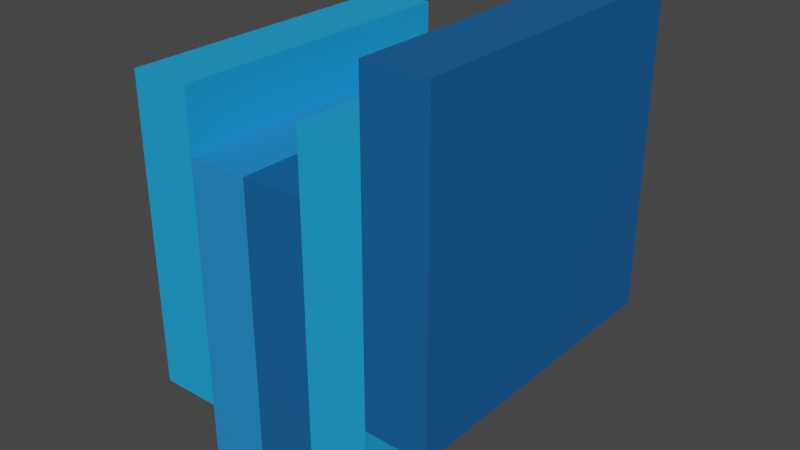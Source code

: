 # Source: Water.blend  (saved by Blender 2.90.8; exported with 4.5.12 LTS)
import bpy
from mathutils import Matrix  # noqa: F401  (used for matrix-valued properties, if any)

bpy.ops.wm.read_factory_settings(use_empty=True)
scene = bpy.context.scene
scene.name = 'Scene'

# ---- collections
col_collection = bpy.data.collections.new('Collection'); scene.collection.children.link(col_collection)

# ---- materials (node trees are filled in below, after node groups)
mat_water4 = bpy.data.materials.new('Water4')
mat_water4.use_transparent_shadow = False
mat_water3 = bpy.data.materials.new('Water3')
mat_water3.use_transparent_shadow = False
mat_water2 = bpy.data.materials.new('Water2')
mat_water2.use_transparent_shadow = False

# ---- material node trees
mat_water4.use_nodes = True; mat_water4.node_tree.nodes.clear()
_N = mat_water4.node_tree.nodes; _L = mat_water4.node_tree.links
n0 = _N.new('ShaderNodeBsdfPrincipled'); n0.name = 'Principled BSDF'; n0.location = (10, 300)
n0.distribution = 'GGX'
n0.subsurface_method = 'BURLEY'
n0.inputs[0].default_value = (0.01161, 0.3663, 0.8388, 1.0)
n0.inputs[3].default_value = 1.45
n0.inputs[27].default_value = (0.0, 0.0, 0.0, 1.0)
n0.inputs[28].default_value = 1.0
n1 = _N.new('ShaderNodeOutputMaterial'); n1.name = 'Material Output'; n1.location = (300, 300)
_L.new(n0.outputs[0], n1.inputs[0])
n1.is_active_output = True
mat_water3.use_nodes = True; mat_water3.node_tree.nodes.clear()
_N = mat_water3.node_tree.nodes; _L = mat_water3.node_tree.links
n0 = _N.new('ShaderNodeBsdfPrincipled'); n0.name = 'Principled BSDF'; n0.location = (10, 300)
n0.distribution = 'GGX'
n0.subsurface_method = 'BURLEY'
n0.inputs[0].default_value = (0.01681, 0.2502, 0.7011, 1.0)
n0.inputs[3].default_value = 1.45
n0.inputs[27].default_value = (0.0, 0.0, 0.0, 1.0)
n0.inputs[28].default_value = 1.0
n1 = _N.new('ShaderNodeOutputMaterial'); n1.name = 'Material Output'; n1.location = (300, 300)
_L.new(n0.outputs[0], n1.inputs[0])
n1.is_active_output = True
mat_water2.use_nodes = True; mat_water2.node_tree.nodes.clear()
_N = mat_water2.node_tree.nodes; _L = mat_water2.node_tree.links
n0 = _N.new('ShaderNodeBsdfPrincipled'); n0.name = 'Principled BSDF'; n0.location = (10, 300)
n0.distribution = 'GGX'
n0.subsurface_method = 'BURLEY'
n0.inputs[0].default_value = (0.004777, 0.1119, 0.3325, 1.0)
n0.inputs[3].default_value = 1.45
n0.inputs[27].default_value = (0.0, 0.0, 0.0, 1.0)
n0.inputs[28].default_value = 1.0
n1 = _N.new('ShaderNodeOutputMaterial'); n1.name = 'Material Output'; n1.location = (300, 300)
_L.new(n0.outputs[0], n1.inputs[0])
n1.is_active_output = True

# ---- world
world_world = bpy.data.worlds.new('World'); scene.world = world_world
world_world.use_nodes = True; world_world.node_tree.nodes.clear()
_N = world_world.node_tree.nodes; _L = world_world.node_tree.links
n0 = _N.new('ShaderNodeOutputWorld'); n0.name = 'World Output'; n0.location = (300, 300)
n1 = _N.new('ShaderNodeBackground'); n1.name = 'Background'; n1.location = (10, 300)
n1.inputs[0].default_value = (0.05088, 0.05088, 0.05088, 1.0)
_L.new(n1.outputs[0], n0.inputs[0])
n0.is_active_output = True
world_world.color = (0.05088, 0.05088, 0.05088)
world_world.use_sun_shadow = False
world_world.sun_shadow_jitter_overblur = 0.0

# ---- meshes
me_cube_001 = bpy.data.meshes.new('Cube.001')
me_cube_001.from_pydata([(-1.0, -1.0, -1.0), (-1.0, -1.0, 1.0), (-1.0, 1.0, -1.0), (-1.0, 1.0, 1.0), (1.0, -1.0, -1.0), (1.0, -1.0, 1.0), (1.0, 1.0, -1.0), (1.0, 1.0, 1.0)], [], [(0, 1, 3, 2), (2, 3, 7, 6), (6, 7, 5, 4), (4, 5, 1, 0), (2, 6, 4, 0), (7, 3, 1, 5)])
_uv = me_cube_001.uv_layers.new(name='UVMap')
_uv.uv.foreach_set('vector', [0.375, 0.0, 0.625, 0.0, 0.625, 0.25, 0.375, 0.25, 0.375, 0.25, 0.625, 0.25, 0.625, 0.5, 0.375, 0.5, 0.375, 0.5, 0.625, 0.5, 0.625, 0.75, 0.375, 0.75, 0.375, 0.75, 0.625, 0.75, 0.625, 1.0, 0.375, 1.0, 0.125, 0.5, 0.375, 0.5, 0.375, 0.75, 0.125, 0.75, 0.625, 0.5, 0.875, 0.5, 0.875, 0.75, 0.625, 0.75])
me_cube_001.materials.append(mat_water4)
me_cube_001.use_remesh_fix_poles = True
me_cube_001.use_remesh_preserve_attributes = False
me_cube_001.use_mirror_vertex_groups = False
me_cube_001.update()
me_cube_002 = bpy.data.meshes.new('Cube.002')
me_cube_002.from_pydata([(-1.0, -1.0, -1.0), (-1.0, -1.0, 1.0), (-1.0, 1.0, -1.0), (-1.0, 1.0, 1.0), (1.0, -1.0, -1.0), (1.0, -1.0, 1.0), (1.0, 1.0, -1.0), (1.0, 1.0, 1.0)], [], [(0, 1, 3, 2), (2, 3, 7, 6), (6, 7, 5, 4), (4, 5, 1, 0), (2, 6, 4, 0), (7, 3, 1, 5)])
_uv = me_cube_002.uv_layers.new(name='UVMap')
_uv.uv.foreach_set('vector', [0.375, 0.0, 0.625, 0.0, 0.625, 0.25, 0.375, 0.25, 0.375, 0.25, 0.625, 0.25, 0.625, 0.5, 0.375, 0.5, 0.375, 0.5, 0.625, 0.5, 0.625, 0.75, 0.375, 0.75, 0.375, 0.75, 0.625, 0.75, 0.625, 1.0, 0.375, 1.0, 0.125, 0.5, 0.375, 0.5, 0.375, 0.75, 0.125, 0.75, 0.625, 0.5, 0.875, 0.5, 0.875, 0.75, 0.625, 0.75])
me_cube_002.materials.append(mat_water3)
me_cube_002.use_remesh_fix_poles = True
me_cube_002.use_remesh_preserve_attributes = False
me_cube_002.use_mirror_vertex_groups = False
me_cube_002.update()
me_cube_003 = bpy.data.meshes.new('Cube.003')
me_cube_003.from_pydata([(-1.0, -1.0, -1.0), (-1.0, -1.0, 1.0), (-1.0, 1.0, -1.0), (-1.0, 1.0, 1.0), (1.0, -1.0, -1.0), (1.0, -1.0, 1.0), (1.0, 1.0, -1.0), (1.0, 1.0, 1.0)], [], [(0, 1, 3, 2), (2, 3, 7, 6), (6, 7, 5, 4), (4, 5, 1, 0), (2, 6, 4, 0), (7, 3, 1, 5)])
_uv = me_cube_003.uv_layers.new(name='UVMap')
_uv.uv.foreach_set('vector', [0.375, 0.0, 0.625, 0.0, 0.625, 0.25, 0.375, 0.25, 0.375, 0.25, 0.625, 0.25, 0.625, 0.5, 0.375, 0.5, 0.375, 0.5, 0.625, 0.5, 0.625, 0.75, 0.375, 0.75, 0.375, 0.75, 0.625, 0.75, 0.625, 1.0, 0.375, 1.0, 0.125, 0.5, 0.375, 0.5, 0.375, 0.75, 0.125, 0.75, 0.625, 0.5, 0.875, 0.5, 0.875, 0.75, 0.625, 0.75])
me_cube_003.materials.append(mat_water2)
me_cube_003.use_remesh_fix_poles = True
me_cube_003.use_remesh_preserve_attributes = False
me_cube_003.use_mirror_vertex_groups = False
me_cube_003.update()
me_cube_004 = bpy.data.meshes.new('Cube.004')
me_cube_004.from_pydata([(-1.0, -1.0, -1.0), (-1.0, -1.0, 1.0), (-1.0, 1.0, -1.0), (-1.0, 1.0, 1.0), (1.0, -1.0, -1.0), (1.0, -1.0, 1.0), (1.0, 1.0, -1.0), (1.0, 1.0, 1.0)], [], [(0, 1, 3, 2), (2, 3, 7, 6), (6, 7, 5, 4), (4, 5, 1, 0), (2, 6, 4, 0), (7, 3, 1, 5)])
_uv = me_cube_004.uv_layers.new(name='UVMap')
_uv.uv.foreach_set('vector', [0.375, 0.0, 0.625, 0.0, 0.625, 0.25, 0.375, 0.25, 0.375, 0.25, 0.625, 0.25, 0.625, 0.5, 0.375, 0.5, 0.375, 0.5, 0.625, 0.5, 0.625, 0.75, 0.375, 0.75, 0.375, 0.75, 0.625, 0.75, 0.625, 1.0, 0.375, 1.0, 0.125, 0.5, 0.375, 0.5, 0.375, 0.75, 0.125, 0.75, 0.625, 0.5, 0.875, 0.5, 0.875, 0.75, 0.625, 0.75])
me_cube_004.materials.append(mat_water4)
me_cube_004.use_remesh_fix_poles = True
me_cube_004.use_remesh_preserve_attributes = False
me_cube_004.use_mirror_vertex_groups = False
me_cube_004.update()
me_cube_005 = bpy.data.meshes.new('Cube.005')
me_cube_005.from_pydata([(-1.0, -1.0, -1.0), (-1.0, -1.0, 1.0), (-1.0, 1.0, -1.0), (-1.0, 1.0, 1.0), (1.0, -1.0, -1.0), (1.0, -1.0, 1.0), (1.0, 1.0, -1.0), (1.0, 1.0, 1.0)], [], [(0, 1, 3, 2), (2, 3, 7, 6), (6, 7, 5, 4), (4, 5, 1, 0), (2, 6, 4, 0), (7, 3, 1, 5)])
_uv = me_cube_005.uv_layers.new(name='UVMap')
_uv.uv.foreach_set('vector', [0.375, 0.0, 0.625, 0.0, 0.625, 0.25, 0.375, 0.25, 0.375, 0.25, 0.625, 0.25, 0.625, 0.5, 0.375, 0.5, 0.375, 0.5, 0.625, 0.5, 0.625, 0.75, 0.375, 0.75, 0.375, 0.75, 0.625, 0.75, 0.625, 1.0, 0.375, 1.0, 0.125, 0.5, 0.375, 0.5, 0.375, 0.75, 0.125, 0.75, 0.625, 0.5, 0.875, 0.5, 0.875, 0.75, 0.625, 0.75])
me_cube_005.materials.append(mat_water2)
me_cube_005.use_remesh_fix_poles = True
me_cube_005.use_remesh_preserve_attributes = False
me_cube_005.use_mirror_vertex_groups = False
me_cube_005.update()

# ---- objects
ob_cube = bpy.data.objects.new('Cube', me_cube_001)
ob_cube_001 = bpy.data.objects.new('Cube.001', me_cube_002)
ob_cube_002 = bpy.data.objects.new('Cube.002', me_cube_003)
ob_cube_003 = bpy.data.objects.new('Cube.003', me_cube_004)
ob_cube_004 = bpy.data.objects.new('Cube.004', me_cube_005)

# ---- transforms, parenting, visibility, modifiers, constraints
ob_cube.location = (-0.8, 0.0, 0.4)
ob_cube.scale = (0.2, 1.0, 1.0)
ob_cube.lineart.crease_threshold = 0.0
ob_cube_001.location = (-0.4, 0.0, 0.0)
ob_cube_001.scale = (0.2, 1.0, 1.0)
ob_cube_001.lineart.crease_threshold = 0.0
ob_cube_002.location = (0.0, 0.0, 0.0)
ob_cube_002.scale = (0.2, 1.0, 1.0)
ob_cube_002.lineart.crease_threshold = 0.0
ob_cube_003.location = (0.4, 0.0, 0.4)
ob_cube_003.scale = (0.2, 1.0, 1.0)
ob_cube_003.lineart.crease_threshold = 0.0
ob_cube_004.location = (0.8, 0.0, 0.8)
ob_cube_004.scale = (0.2, 1.0, 1.0)
ob_cube_004.lineart.crease_threshold = 0.0

# ---- collection membership
col_collection.objects.link(ob_cube)
col_collection.objects.link(ob_cube_001)
col_collection.objects.link(ob_cube_002)
col_collection.objects.link(ob_cube_003)
col_collection.objects.link(ob_cube_004)

# ---- scene / render settings (as saved in the file)
scene.frame_start = 1; scene.frame_end = 150; scene.frame_set(1)
scene.render.engine = 'BLENDER_EEVEE_NEXT'
scene.cycles.use_denoising = False
scene.cycles.samples = 128
scene.cycles.sampling_pattern = 'TABULATED_SOBOL'
scene.cycles.use_adaptive_sampling = False
scene.cycles.use_light_tree = False
scene.view_settings.view_transform = 'Filmic'
bpy.context.view_layer.update()

# ---- added for rendering (the .blend has no active camera and no usable light): camera, sun
cam_auto = bpy.data.cameras.new('AutoCamera')
cam_auto.lens = 50.0
cam_auto.sensor_width = 36.0
cam_auto.clip_end = 1000.0
ob_auto_camera = bpy.data.objects.new('AutoCamera', cam_auto)
scene.collection.objects.link(ob_auto_camera)
ob_auto_camera.location = (3.68235, -4.41882, 3.34588)
ob_auto_camera.rotation_euler = (1.09748, -7.21219e-08, 0.694738)
scene.camera = ob_auto_camera
light_auto_sun = bpy.data.lights.new('AutoSun', 'SUN')
light_auto_sun.energy = 3.0
light_auto_sun.angle = 0.0523599
ob_auto_sun = bpy.data.objects.new('AutoSun', light_auto_sun)
scene.collection.objects.link(ob_auto_sun)
ob_auto_sun.rotation_euler = (0.872665, 0.174533, 0.523599)
bpy.context.view_layer.update()
